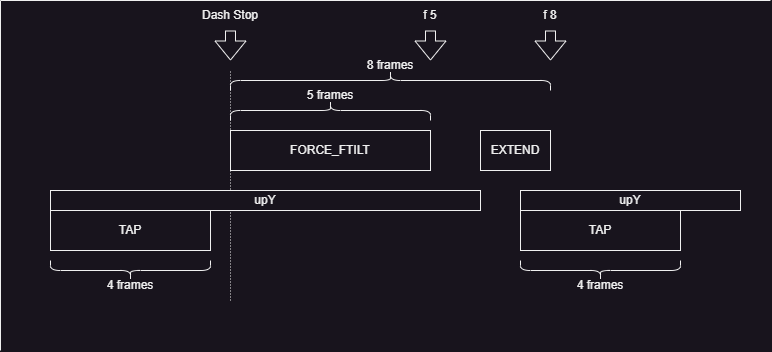

The diagram above was exported from draw.io. Its source (the exported page's mxGraphModel, read from the mxfile embedded in the PNG):
<mxGraphModel dx="864" dy="508" grid="1" gridSize="10" guides="1" tooltips="1" connect="1" arrows="1" fold="1" page="1" pageScale="1" pageWidth="827" pageHeight="1169" math="0" shadow="0">
  <root>
    <mxCell id="0" />
    <mxCell id="1" parent="0" />
    <mxCell id="SlxmjYS9UCdOZyBtt-4u-3" value="" style="endArrow=none;html=1;rounded=0;strokeWidth=1;dashed=1;dashPattern=1 2;" parent="1" edge="1">
      <mxGeometry width="50" height="50" relative="1" as="geometry">
        <mxPoint x="240" y="310" as="sourcePoint" />
        <mxPoint x="240" y="80" as="targetPoint" />
      </mxGeometry>
    </mxCell>
    <mxCell id="SlxmjYS9UCdOZyBtt-4u-11" value="" style="shape=curlyBracket;whiteSpace=wrap;html=1;rounded=1;labelPosition=left;verticalLabelPosition=middle;align=right;verticalAlign=middle;size=0.49999999999999434;rotation=90;" parent="1" vertex="1">
      <mxGeometry x="330" y="20" width="20" height="200" as="geometry" />
    </mxCell>
    <mxCell id="SlxmjYS9UCdOZyBtt-4u-12" value="5 frames" style="text;html=1;align=center;verticalAlign=middle;whiteSpace=wrap;rounded=0;" parent="1" vertex="1">
      <mxGeometry x="310" y="90" width="60" height="30" as="geometry" />
    </mxCell>
    <mxCell id="SlxmjYS9UCdOZyBtt-4u-13" value="upY" style="rounded=0;whiteSpace=wrap;html=1;" parent="1" vertex="1">
      <mxGeometry x="60" y="200" width="430" height="20" as="geometry" />
    </mxCell>
    <mxCell id="SlxmjYS9UCdOZyBtt-4u-17" value="TAP" style="rounded=0;whiteSpace=wrap;html=1;" parent="1" vertex="1">
      <mxGeometry x="60" y="220" width="160" height="40" as="geometry" />
    </mxCell>
    <mxCell id="SlxmjYS9UCdOZyBtt-4u-18" value="" style="shape=curlyBracket;whiteSpace=wrap;html=1;rounded=1;labelPosition=left;verticalLabelPosition=middle;align=right;verticalAlign=middle;rotation=-90;size=0.5;" parent="1" vertex="1">
      <mxGeometry x="130" y="200" width="20" height="160" as="geometry" />
    </mxCell>
    <mxCell id="SlxmjYS9UCdOZyBtt-4u-19" value="4 frames" style="text;html=1;align=center;verticalAlign=middle;whiteSpace=wrap;rounded=0;" parent="1" vertex="1">
      <mxGeometry x="110" y="280" width="60" height="30" as="geometry" />
    </mxCell>
    <mxCell id="SlxmjYS9UCdOZyBtt-4u-23" value="" style="endArrow=none;html=1;rounded=0;" parent="1" edge="1">
      <mxGeometry width="50" height="50" relative="1" as="geometry">
        <mxPoint x="10" y="360" as="sourcePoint" />
        <mxPoint x="10" y="10" as="targetPoint" />
      </mxGeometry>
    </mxCell>
    <mxCell id="SlxmjYS9UCdOZyBtt-4u-24" value="" style="endArrow=none;html=1;rounded=0;" parent="1" edge="1">
      <mxGeometry width="50" height="50" relative="1" as="geometry">
        <mxPoint x="10" y="10" as="sourcePoint" />
        <mxPoint x="780" y="10" as="targetPoint" />
      </mxGeometry>
    </mxCell>
    <mxCell id="SlxmjYS9UCdOZyBtt-4u-26" value="" style="shape=flexArrow;endArrow=classic;html=1;rounded=0;" parent="1" edge="1">
      <mxGeometry width="50" height="50" relative="1" as="geometry">
        <mxPoint x="240" y="40" as="sourcePoint" />
        <mxPoint x="240" y="70" as="targetPoint" />
      </mxGeometry>
    </mxCell>
    <mxCell id="SlxmjYS9UCdOZyBtt-4u-29" value="" style="shape=flexArrow;endArrow=classic;html=1;rounded=0;" parent="1" edge="1">
      <mxGeometry width="50" height="50" relative="1" as="geometry">
        <mxPoint x="440" y="40" as="sourcePoint" />
        <mxPoint x="440" y="70" as="targetPoint" />
      </mxGeometry>
    </mxCell>
    <mxCell id="SlxmjYS9UCdOZyBtt-4u-30" value="Dash Stop" style="text;html=1;align=center;verticalAlign=middle;whiteSpace=wrap;rounded=0;" parent="1" vertex="1">
      <mxGeometry x="210" y="10" width="60" height="30" as="geometry" />
    </mxCell>
    <mxCell id="SlxmjYS9UCdOZyBtt-4u-31" value="f 5" style="text;html=1;align=center;verticalAlign=middle;whiteSpace=wrap;rounded=0;" parent="1" vertex="1">
      <mxGeometry x="410" y="10" width="60" height="30" as="geometry" />
    </mxCell>
    <mxCell id="SlxmjYS9UCdOZyBtt-4u-37" value="FORCE_FTILT" style="rounded=0;whiteSpace=wrap;html=1;" parent="1" vertex="1">
      <mxGeometry x="240" y="140" width="200" height="40" as="geometry" />
    </mxCell>
    <mxCell id="SlxmjYS9UCdOZyBtt-4u-40" value="upY" style="rounded=0;whiteSpace=wrap;html=1;" parent="1" vertex="1">
      <mxGeometry x="530" y="200" width="220" height="20" as="geometry" />
    </mxCell>
    <mxCell id="SlxmjYS9UCdOZyBtt-4u-43" value="EXTEND" style="rounded=0;whiteSpace=wrap;html=1;" parent="1" vertex="1">
      <mxGeometry x="490" y="140" width="70" height="40" as="geometry" />
    </mxCell>
    <mxCell id="SlxmjYS9UCdOZyBtt-4u-44" value="TAP" style="rounded=0;whiteSpace=wrap;html=1;" parent="1" vertex="1">
      <mxGeometry x="530" y="220" width="160" height="40" as="geometry" />
    </mxCell>
    <mxCell id="SlxmjYS9UCdOZyBtt-4u-45" value="" style="shape=flexArrow;endArrow=classic;html=1;rounded=0;" parent="1" edge="1">
      <mxGeometry width="50" height="50" relative="1" as="geometry">
        <mxPoint x="560" y="40" as="sourcePoint" />
        <mxPoint x="560" y="70" as="targetPoint" />
      </mxGeometry>
    </mxCell>
    <mxCell id="SlxmjYS9UCdOZyBtt-4u-46" value="f 8" style="text;html=1;align=center;verticalAlign=middle;whiteSpace=wrap;rounded=0;" parent="1" vertex="1">
      <mxGeometry x="530" y="10" width="60" height="30" as="geometry" />
    </mxCell>
    <mxCell id="SlxmjYS9UCdOZyBtt-4u-48" value="" style="shape=curlyBracket;whiteSpace=wrap;html=1;rounded=1;labelPosition=left;verticalLabelPosition=middle;align=right;verticalAlign=middle;rotation=90;" parent="1" vertex="1">
      <mxGeometry x="390" y="-70" width="20" height="320" as="geometry" />
    </mxCell>
    <mxCell id="SlxmjYS9UCdOZyBtt-4u-49" value="8 frames" style="text;html=1;align=center;verticalAlign=middle;whiteSpace=wrap;rounded=0;" parent="1" vertex="1">
      <mxGeometry x="370" y="60" width="60" height="30" as="geometry" />
    </mxCell>
    <mxCell id="SlxmjYS9UCdOZyBtt-4u-50" value="" style="shape=curlyBracket;whiteSpace=wrap;html=1;rounded=1;labelPosition=left;verticalLabelPosition=middle;align=right;verticalAlign=middle;rotation=-90;size=0.5;" parent="1" vertex="1">
      <mxGeometry x="600" y="200" width="20" height="160" as="geometry" />
    </mxCell>
    <mxCell id="SlxmjYS9UCdOZyBtt-4u-51" value="4 frames" style="text;html=1;align=center;verticalAlign=middle;whiteSpace=wrap;rounded=0;" parent="1" vertex="1">
      <mxGeometry x="580" y="280" width="60" height="30" as="geometry" />
    </mxCell>
  </root>
</mxGraphModel>